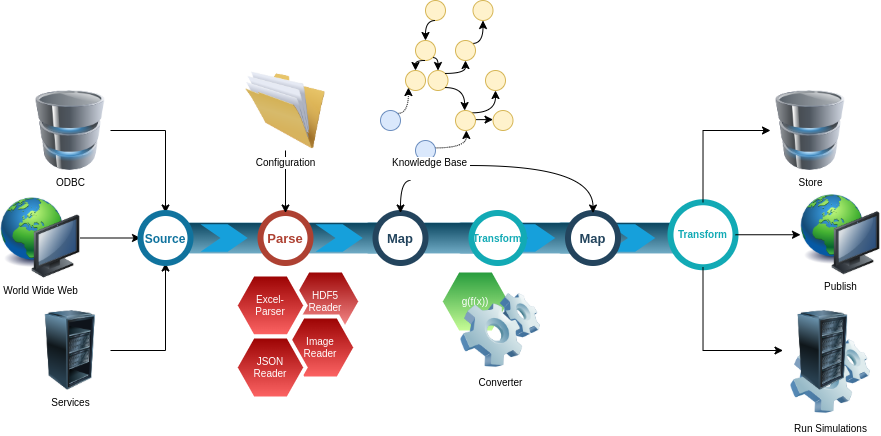

The diagram above was exported from draw.io. Its source (the exported page's mxGraphModel, read from the mxfile embedded in the PNG):
<mxGraphModel dx="981" dy="572" grid="1" gridSize="10" guides="1" tooltips="1" connect="1" arrows="1" fold="1" page="1" pageScale="1" pageWidth="827" pageHeight="1169" math="0" shadow="0">
  <root>
    <mxCell id="0" />
    <mxCell id="1" parent="0" />
    <mxCell id="2" value="" style="group" vertex="1" connectable="0" parent="1">
      <mxGeometry x="562.5" y="922.5" width="252.5" height="57.5" as="geometry" />
    </mxCell>
    <mxCell id="3" value="" style="group" vertex="1" connectable="0" parent="2">
      <mxGeometry x="100" width="152.5" height="57.5" as="geometry" />
    </mxCell>
    <mxCell id="4" value="" style="verticalLabelPosition=bottom;verticalAlign=top;html=1;shape=mxgraph.infographic.cylinder;fillColor=#10739E;strokeColor=none;fontSize=10;rotation=90;" vertex="1" parent="3">
      <mxGeometry x="34.72222222222222" y="-56.81818181818181" width="30.555555555555557" height="163.63636363636363" as="geometry" />
    </mxCell>
    <mxCell id="5" value="" style="html=1;shape=mxgraph.infographic.ribbonSimple;notch1=20;notch2=20;fillColor=#16A0DB;strokeColor=none;align=center;verticalAlign=middle;fontColor=#ffffff;fontSize=14;fontStyle=1;" vertex="1" parent="3">
      <mxGeometry x="25" y="11.363636363636365" width="47.222222222222214" height="27.272727272727273" as="geometry" />
    </mxCell>
    <mxCell id="6" value="" style="verticalLabelPosition=bottom;verticalAlign=top;html=1;shape=mxgraph.infographic.cylinder;fillColor=#10739E;strokeColor=none;fontSize=10;rotation=90;" vertex="1" parent="2">
      <mxGeometry x="34.72222222222222" y="-56.81818181818181" width="30.555555555555557" height="163.63636363636363" as="geometry" />
    </mxCell>
    <mxCell id="7" value="&lt;span style=&quot;color: rgba(0 , 0 , 0 , 0) ; font-family: monospace ; font-size: 0px ; font-weight: 400&quot;&gt;%3CmxGraphModel%3E%3Croot%3E%3CmxCell%20id%3D%220%22%2F%3E%3CmxCell%20id%3D%221%22%20parent%3D%220%22%2F%3E%3CmxCell%20id%3D%222%22%20value%3D%22Transform%22%20style%3D%22shape%3Dellipse%3BstrokeWidth%3D6%3BstrokeColor%3D%2312AAB5%3BfontSize%3D10%3Bhtml%3D0%3BfontStyle%3D1%3BfontColor%3D%2312AAB5%3B%22%20vertex%3D%221%22%20parent%3D%221%22%3E%3CmxGeometry%20x%3D%22587.5%22%20y%3D%22387.5%22%20width%3D%2265%22%20height%3D%2265%22%20as%3D%22geometry%22%2F%3E%3C%2FmxCell%3E%3C%2Froot%3E%3C%2FmxGraphModel%3E&lt;/span&gt;" style="html=1;shape=mxgraph.infographic.ribbonSimple;notch1=20;notch2=20;fillColor=#16A0DB;strokeColor=none;align=center;verticalAlign=middle;fontColor=#ffffff;fontSize=14;fontStyle=1;" vertex="1" parent="2">
      <mxGeometry x="25" y="11.363636363636365" width="47.222222222222214" height="27.272727272727273" as="geometry" />
    </mxCell>
    <mxCell id="8" value="Map" style="shape=ellipse;strokeWidth=6;strokeColor=#23445D;fontSize=13;html=0;fontStyle=1;fontColor=#23445D;" vertex="1" parent="2">
      <mxGeometry x="85" width="50" height="50" as="geometry" />
    </mxCell>
    <mxCell id="9" value="" style="group" vertex="1" connectable="0" parent="1">
      <mxGeometry x="370" y="922.5" width="241" height="137.5" as="geometry" />
    </mxCell>
    <mxCell id="10" value="" style="verticalLabelPosition=bottom;verticalAlign=top;html=1;shape=mxgraph.infographic.cylinder;fillColor=#10739E;strokeColor=none;fontSize=10;rotation=90;" vertex="1" parent="9">
      <mxGeometry x="135.00222222222214" y="-56.818181818181756" width="30.555555555555557" height="163.63636363636363" as="geometry" />
    </mxCell>
    <mxCell id="11" value="" style="verticalLabelPosition=bottom;verticalAlign=top;html=1;shape=mxgraph.infographic.cylinder;fillColor=#10739E;strokeColor=none;fontSize=10;rotation=90;" vertex="1" parent="9">
      <mxGeometry x="34.72222222222222" y="-56.81818181818181" width="30.555555555555557" height="163.63636363636363" as="geometry" />
    </mxCell>
    <mxCell id="12" value="" style="html=1;shape=mxgraph.infographic.ribbonSimple;notch1=20;notch2=20;fillColor=#16A0DB;strokeColor=none;align=center;verticalAlign=middle;fontColor=#ffffff;fontSize=14;fontStyle=1;" vertex="1" parent="9">
      <mxGeometry x="25" y="11.363636363636365" width="47.222222222222214" height="27.272727272727273" as="geometry" />
    </mxCell>
    <mxCell id="13" value="Map" style="shape=ellipse;strokeWidth=6;strokeColor=#23445D;fontSize=13;html=0;fontStyle=1;fontColor=#23445D;" vertex="1" parent="9">
      <mxGeometry x="85" width="50" height="50" as="geometry" />
    </mxCell>
    <mxCell id="14" value="Transform" style="shape=ellipse;strokeWidth=6;strokeColor=#12AAB5;fontSize=10;html=0;fontStyle=1;fontColor=#12AAB5;" vertex="1" parent="9">
      <mxGeometry x="181" width="52.5" height="50" as="geometry" />
    </mxCell>
    <mxCell id="15" value="g(f(x))" style="shape=hexagon;strokeWidth=4;html=1;fillColor=#22993A;strokeColor=#ffffff;shadow=0;fontSize=10;fontColor=#FFFFFF;align=center;fontStyle=0;whiteSpace=wrap;spacing=10;rounded=0;gradientColor=#CCFF99;" vertex="1" parent="9">
      <mxGeometry x="150" y="57.5" width="70" height="62" as="geometry" />
    </mxCell>
    <mxCell id="16" value="Converter" style="image;html=1;image=img/lib/clip_art/computers/Software_128x128.png;fontSize=10;fillColor=#990000;gradientColor=#FF9999;" vertex="1" parent="9">
      <mxGeometry x="170" y="77.5" width="80" height="80" as="geometry" />
    </mxCell>
    <mxCell id="17" value="HDF5&lt;br&gt;Reader" style="shape=hexagon;strokeWidth=4;html=1;fillColor=#990000;strokeColor=#ffffff;shadow=0;fontSize=10;fontColor=#FFFFFF;align=center;fontStyle=0;whiteSpace=wrap;spacing=10;rounded=0;gradientColor=#FF9999;" vertex="1" parent="9">
      <mxGeometry y="57.5" width="70" height="62" as="geometry" />
    </mxCell>
    <mxCell id="18" value="" style="group" vertex="1" connectable="0" parent="1">
      <mxGeometry x="255" y="922.5" width="135" height="50" as="geometry" />
    </mxCell>
    <mxCell id="19" value="" style="verticalLabelPosition=bottom;verticalAlign=top;html=1;shape=mxgraph.infographic.cylinder;fillColor=#10739E;strokeColor=none;fontSize=10;rotation=90;" vertex="1" parent="18">
      <mxGeometry x="34.72222222222222" y="-56.81818181818181" width="30.555555555555557" height="163.63636363636363" as="geometry" />
    </mxCell>
    <mxCell id="20" value="" style="html=1;shape=mxgraph.infographic.ribbonSimple;notch1=20;notch2=20;fillColor=#16A0DB;strokeColor=none;align=center;verticalAlign=middle;fontColor=#ffffff;fontSize=14;fontStyle=1;" vertex="1" parent="18">
      <mxGeometry x="25" y="11.363636363636365" width="47.222222222222214" height="27.272727272727273" as="geometry" />
    </mxCell>
    <mxCell id="21" value="Parse" style="shape=ellipse;strokeWidth=6;strokeColor=#AE4132;fontSize=13;html=0;fontStyle=1;fontColor=#AE4132;" vertex="1" parent="18">
      <mxGeometry x="85" width="50" height="50" as="geometry" />
    </mxCell>
    <mxCell id="22" style="edgeStyle=orthogonalEdgeStyle;rounded=0;orthogonalLoop=1;jettySize=auto;html=1;fontSize=10;" edge="1" source="23" target="28" parent="1">
      <mxGeometry relative="1" as="geometry" />
    </mxCell>
    <mxCell id="23" value="ODBC" style="image;html=1;image=img/lib/clip_art/computers/Database_128x128.png;fontSize=10;fillColor=#16A0DB;" vertex="1" parent="1">
      <mxGeometry x="110" y="800" width="80" height="80" as="geometry" />
    </mxCell>
    <mxCell id="24" style="edgeStyle=orthogonalEdgeStyle;rounded=0;orthogonalLoop=1;jettySize=auto;html=1;entryX=0;entryY=0.5;entryDx=0;entryDy=0;fontSize=10;" edge="1" source="25" target="28" parent="1">
      <mxGeometry relative="1" as="geometry" />
    </mxCell>
    <mxCell id="25" value="World Wide Web" style="image;html=1;image=img/lib/clip_art/computers/Network_128x128.png;fontSize=10;fillColor=#16A0DB;" vertex="1" parent="1">
      <mxGeometry x="80" y="907.5" width="80" height="80" as="geometry" />
    </mxCell>
    <mxCell id="26" style="edgeStyle=orthogonalEdgeStyle;rounded=0;orthogonalLoop=1;jettySize=auto;html=1;entryX=0.5;entryY=1;entryDx=0;entryDy=0;fontSize=10;" edge="1" source="27" target="28" parent="1">
      <mxGeometry relative="1" as="geometry" />
    </mxCell>
    <mxCell id="27" value="Services" style="image;html=1;image=img/lib/clip_art/computers/Server_Rack_Partial_128x128.png;fontSize=10;fillColor=#16A0DB;" vertex="1" parent="1">
      <mxGeometry x="110" y="1020" width="80" height="80" as="geometry" />
    </mxCell>
    <mxCell id="28" value="Source" style="shape=ellipse;strokeWidth=6;strokeColor=#10739E;fontSize=12;html=0;fontStyle=1;fontColor=#10739E;" vertex="1" parent="1">
      <mxGeometry x="220" y="922.5" width="50" height="50" as="geometry" />
    </mxCell>
    <mxCell id="29" value="Excel-Parser" style="shape=hexagon;strokeWidth=4;html=1;fillColor=#990000;strokeColor=#ffffff;shadow=0;fontSize=10;fontColor=#FFFFFF;align=center;fontStyle=0;whiteSpace=wrap;spacing=10;rounded=0;gradientColor=#FF6666;" vertex="1" parent="1">
      <mxGeometry x="315" y="984" width="70" height="62" as="geometry" />
    </mxCell>
    <mxCell id="30" value="Image&lt;br&gt;Reader" style="shape=hexagon;strokeWidth=4;html=1;fillColor=#990000;strokeColor=#ffffff;shadow=0;fontSize=10;fontColor=#FFFFFF;align=center;fontStyle=0;whiteSpace=wrap;spacing=10;rounded=0;gradientColor=#FF6666;" vertex="1" parent="1">
      <mxGeometry x="365" y="1026" width="70" height="62" as="geometry" />
    </mxCell>
    <mxCell id="31" value="JSON&lt;br&gt;Reader" style="shape=hexagon;strokeWidth=4;html=1;fillColor=#990000;strokeColor=#ffffff;shadow=0;fontSize=10;fontColor=#FFFFFF;align=center;fontStyle=0;whiteSpace=wrap;spacing=10;rounded=0;gradientColor=#FF6666;" vertex="1" parent="1">
      <mxGeometry x="315" y="1046" width="70" height="62" as="geometry" />
    </mxCell>
    <mxCell id="32" style="edgeStyle=orthogonalEdgeStyle;rounded=0;orthogonalLoop=1;jettySize=auto;html=1;entryX=0.5;entryY=0;entryDx=0;entryDy=0;fontSize=10;curved=1;" edge="1" source="33" target="21" parent="1">
      <mxGeometry relative="1" as="geometry" />
    </mxCell>
    <mxCell id="33" value="Configuration" style="image;html=1;image=img/lib/clip_art/general/Full_Folder_128x128.png;fontSize=10;fillColor=#990000;gradientColor=#FF9999;" vertex="1" parent="1">
      <mxGeometry x="325" y="780" width="80" height="80" as="geometry" />
    </mxCell>
    <mxCell id="34" value="" style="group" vertex="1" connectable="0" parent="1">
      <mxGeometry x="460" y="710" width="132.5" height="162.2474487139159" as="geometry" />
    </mxCell>
    <mxCell id="35" value="" style="ellipse;whiteSpace=wrap;html=1;aspect=fixed;fontSize=10;fillColor=#fff2cc;strokeColor=#d6b656;" vertex="1" parent="34">
      <mxGeometry x="45" width="20" height="20" as="geometry" />
    </mxCell>
    <mxCell id="36" value="" style="ellipse;whiteSpace=wrap;html=1;aspect=fixed;fontSize=10;fillColor=#fff2cc;strokeColor=#d6b656;" vertex="1" parent="34">
      <mxGeometry x="92.5" width="20" height="20" as="geometry" />
    </mxCell>
    <mxCell id="37" value="" style="ellipse;whiteSpace=wrap;html=1;aspect=fixed;fontSize=10;fillColor=#fff2cc;strokeColor=#d6b656;" vertex="1" parent="34">
      <mxGeometry x="35" y="40" width="20" height="20" as="geometry" />
    </mxCell>
    <mxCell id="38" style="edgeStyle=orthogonalEdgeStyle;curved=1;rounded=0;orthogonalLoop=1;jettySize=auto;html=1;exitX=0.5;exitY=1;exitDx=0;exitDy=0;entryX=0.5;entryY=0;entryDx=0;entryDy=0;fontSize=10;" edge="1" parent="34" source="35" target="37">
      <mxGeometry relative="1" as="geometry" />
    </mxCell>
    <mxCell id="39" value="" style="ellipse;whiteSpace=wrap;html=1;aspect=fixed;fontSize=10;fillColor=#fff2cc;strokeColor=#d6b656;" vertex="1" parent="34">
      <mxGeometry x="25" y="70" width="20" height="20" as="geometry" />
    </mxCell>
    <mxCell id="40" style="edgeStyle=orthogonalEdgeStyle;curved=1;rounded=0;orthogonalLoop=1;jettySize=auto;html=1;exitX=0.5;exitY=1;exitDx=0;exitDy=0;entryX=0.5;entryY=0;entryDx=0;entryDy=0;fontSize=10;" edge="1" parent="34" source="37" target="39">
      <mxGeometry relative="1" as="geometry" />
    </mxCell>
    <mxCell id="41" value="" style="ellipse;whiteSpace=wrap;html=1;aspect=fixed;fontSize=10;fillColor=#fff2cc;strokeColor=#d6b656;" vertex="1" parent="34">
      <mxGeometry x="47.5" y="70" width="20" height="20" as="geometry" />
    </mxCell>
    <mxCell id="42" style="edgeStyle=orthogonalEdgeStyle;curved=1;rounded=0;orthogonalLoop=1;jettySize=auto;html=1;exitX=1;exitY=1;exitDx=0;exitDy=0;entryX=0.5;entryY=0;entryDx=0;entryDy=0;fontSize=10;" edge="1" parent="34" source="37" target="41">
      <mxGeometry relative="1" as="geometry" />
    </mxCell>
    <mxCell id="43" style="edgeStyle=orthogonalEdgeStyle;curved=1;rounded=0;orthogonalLoop=1;jettySize=auto;html=1;exitX=1;exitY=0;exitDx=0;exitDy=0;entryX=0.5;entryY=1;entryDx=0;entryDy=0;fontSize=10;" edge="1" parent="34" source="44" target="36">
      <mxGeometry relative="1" as="geometry" />
    </mxCell>
    <mxCell id="44" value="" style="ellipse;whiteSpace=wrap;html=1;aspect=fixed;fontSize=10;fillColor=#fff2cc;strokeColor=#d6b656;" vertex="1" parent="34">
      <mxGeometry x="75" y="40" width="20" height="20" as="geometry" />
    </mxCell>
    <mxCell id="45" style="edgeStyle=orthogonalEdgeStyle;curved=1;rounded=0;orthogonalLoop=1;jettySize=auto;html=1;exitX=1;exitY=0;exitDx=0;exitDy=0;entryX=0.5;entryY=1;entryDx=0;entryDy=0;fontSize=10;" edge="1" parent="34" source="41" target="44">
      <mxGeometry relative="1" as="geometry" />
    </mxCell>
    <mxCell id="46" value="" style="ellipse;whiteSpace=wrap;html=1;aspect=fixed;fontSize=10;fillColor=#fff2cc;strokeColor=#d6b656;" vertex="1" parent="34">
      <mxGeometry x="105" y="70" width="20" height="20" as="geometry" />
    </mxCell>
    <mxCell id="47" value="" style="ellipse;whiteSpace=wrap;html=1;aspect=fixed;fontSize=10;fillColor=#fff2cc;strokeColor=#d6b656;" vertex="1" parent="34">
      <mxGeometry x="112.5" y="110" width="20" height="20" as="geometry" />
    </mxCell>
    <mxCell id="48" style="edgeStyle=orthogonalEdgeStyle;curved=1;rounded=0;orthogonalLoop=1;jettySize=auto;html=1;exitX=1;exitY=0;exitDx=0;exitDy=0;entryX=0.5;entryY=1;entryDx=0;entryDy=0;fontSize=10;" edge="1" parent="34" source="50" target="46">
      <mxGeometry relative="1" as="geometry" />
    </mxCell>
    <mxCell id="49" style="edgeStyle=orthogonalEdgeStyle;curved=1;rounded=0;orthogonalLoop=1;jettySize=auto;html=1;exitX=1;exitY=0.5;exitDx=0;exitDy=0;entryX=0;entryY=0.5;entryDx=0;entryDy=0;fontSize=10;" edge="1" parent="34" source="50" target="47">
      <mxGeometry relative="1" as="geometry" />
    </mxCell>
    <mxCell id="50" value="" style="ellipse;whiteSpace=wrap;html=1;aspect=fixed;fontSize=10;fillColor=#fff2cc;strokeColor=#d6b656;rotation=-5;" vertex="1" parent="34">
      <mxGeometry x="75" y="110" width="20" height="20" as="geometry" />
    </mxCell>
    <mxCell id="51" style="edgeStyle=orthogonalEdgeStyle;curved=1;rounded=0;orthogonalLoop=1;jettySize=auto;html=1;exitX=1;exitY=1;exitDx=0;exitDy=0;entryX=0.5;entryY=0;entryDx=0;entryDy=0;fontSize=10;" edge="1" parent="34" source="41" target="50">
      <mxGeometry relative="1" as="geometry" />
    </mxCell>
    <mxCell id="52" style="edgeStyle=orthogonalEdgeStyle;curved=1;rounded=0;orthogonalLoop=1;jettySize=auto;html=1;exitX=1;exitY=0;exitDx=0;exitDy=0;entryX=0;entryY=1;entryDx=0;entryDy=0;fontSize=10;dashed=1;dashPattern=1 1;endArrow=classic;endFill=1;" edge="1" parent="34" source="53" target="39">
      <mxGeometry relative="1" as="geometry" />
    </mxCell>
    <mxCell id="53" value="" style="ellipse;whiteSpace=wrap;html=1;aspect=fixed;fontSize=10;fillColor=#dae8fc;strokeColor=#6c8ebf;" vertex="1" parent="34">
      <mxGeometry y="110" width="20" height="20" as="geometry" />
    </mxCell>
    <mxCell id="54" style="edgeStyle=orthogonalEdgeStyle;curved=1;rounded=0;orthogonalLoop=1;jettySize=auto;html=1;exitX=1;exitY=0.5;exitDx=0;exitDy=0;entryX=0.5;entryY=1;entryDx=0;entryDy=0;dashed=1;dashPattern=1 1;fontSize=10;endArrow=classic;endFill=1;" edge="1" parent="34" source="55" target="50">
      <mxGeometry relative="1" as="geometry" />
    </mxCell>
    <mxCell id="55" value="" style="ellipse;whiteSpace=wrap;html=1;aspect=fixed;fontSize=10;fillColor=#dae8fc;strokeColor=#6c8ebf;rotation=-15;" vertex="1" parent="34">
      <mxGeometry x="35" y="140" width="20" height="20" as="geometry" />
    </mxCell>
    <mxCell id="56" style="edgeStyle=orthogonalEdgeStyle;curved=1;rounded=0;orthogonalLoop=1;jettySize=auto;html=1;exitX=0.25;exitY=1;exitDx=0;exitDy=0;entryX=0.5;entryY=0;entryDx=0;entryDy=0;fontSize=10;endArrow=classic;endFill=1;" edge="1" source="58" target="13" parent="1">
      <mxGeometry relative="1" as="geometry" />
    </mxCell>
    <mxCell id="57" style="edgeStyle=orthogonalEdgeStyle;curved=1;rounded=0;orthogonalLoop=1;jettySize=auto;html=1;entryX=0.5;entryY=0;entryDx=0;entryDy=0;fontSize=10;endArrow=classic;endFill=1;" edge="1" source="58" target="8" parent="1">
      <mxGeometry relative="1" as="geometry" />
    </mxCell>
    <mxCell id="58" value="&lt;span style=&quot;color: rgb(0 , 0 , 0) ; font-family: &amp;#34;helvetica&amp;#34; ; font-size: 10px ; font-style: normal ; font-weight: 400 ; letter-spacing: normal ; text-align: center ; text-indent: 0px ; text-transform: none ; word-spacing: 0px ; background-color: rgb(255 , 255 , 255) ; display: inline ; float: none&quot;&gt;Knowledge Base&lt;/span&gt;" style="text;whiteSpace=wrap;html=1;fontSize=10;" vertex="1" parent="1">
      <mxGeometry x="470" y="860" width="80" height="30" as="geometry" />
    </mxCell>
    <mxCell id="59" value="Transform" style="shape=ellipse;strokeWidth=6;strokeColor=#12AAB5;fontSize=10;html=0;fontStyle=1;fontColor=#12AAB5;" vertex="1" parent="1">
      <mxGeometry x="750" y="911.75" width="65" height="65" as="geometry" />
    </mxCell>
    <mxCell id="60" value="Run Simulations" style="image;html=1;image=img/lib/clip_art/computers/Software_128x128.png;fontSize=10;fillColor=#990000;gradientColor=#FF9999;" vertex="1" parent="1">
      <mxGeometry x="870" y="1046" width="80" height="80" as="geometry" />
    </mxCell>
    <mxCell id="61" value="" style="image;html=1;image=img/lib/clip_art/computers/Server_Rack_128x128.png;fontSize=10;fillColor=#990000;gradientColor=#FF9999;" vertex="1" parent="1">
      <mxGeometry x="862.5" y="1020" width="80" height="80" as="geometry" />
    </mxCell>
    <mxCell id="62" value="Publish" style="image;html=1;image=img/lib/clip_art/computers/Network_128x128.png;fontSize=10;fillColor=#16A0DB;" vertex="1" parent="1">
      <mxGeometry x="880" y="904.25" width="80" height="80" as="geometry" />
    </mxCell>
    <mxCell id="63" value="Store" style="image;html=1;image=img/lib/clip_art/computers/Database_128x128.png;fontSize=10;fillColor=#16A0DB;" vertex="1" parent="1">
      <mxGeometry x="850" y="800" width="80" height="80" as="geometry" />
    </mxCell>
    <mxCell id="64" style="rounded=0;orthogonalLoop=1;jettySize=auto;html=1;exitX=0.5;exitY=0;exitDx=0;exitDy=0;fontSize=10;endArrow=classic;endFill=1;entryX=0;entryY=0.5;entryDx=0;entryDy=0;edgeStyle=orthogonalEdgeStyle;" edge="1" source="59" target="63" parent="1">
      <mxGeometry relative="1" as="geometry">
        <mxPoint x="792.5" y="879.25" as="targetPoint" />
      </mxGeometry>
    </mxCell>
    <mxCell id="65" style="edgeStyle=orthogonalEdgeStyle;rounded=0;orthogonalLoop=1;jettySize=auto;html=1;exitX=0.5;exitY=1;exitDx=0;exitDy=0;fontSize=10;endArrow=classic;endFill=1;entryX=0;entryY=0.5;entryDx=0;entryDy=0;" edge="1" source="59" target="61" parent="1">
      <mxGeometry relative="1" as="geometry">
        <mxPoint x="782.5344827586207" y="999.25" as="targetPoint" />
      </mxGeometry>
    </mxCell>
    <mxCell id="66" style="edgeStyle=orthogonalEdgeStyle;curved=1;rounded=0;orthogonalLoop=1;jettySize=auto;html=1;exitX=1;exitY=0.5;exitDx=0;exitDy=0;entryX=0;entryY=0.5;entryDx=0;entryDy=0;fontSize=10;endArrow=classic;endFill=1;" edge="1" source="59" target="62" parent="1">
      <mxGeometry relative="1" as="geometry" />
    </mxCell>
  </root>
</mxGraphModel>